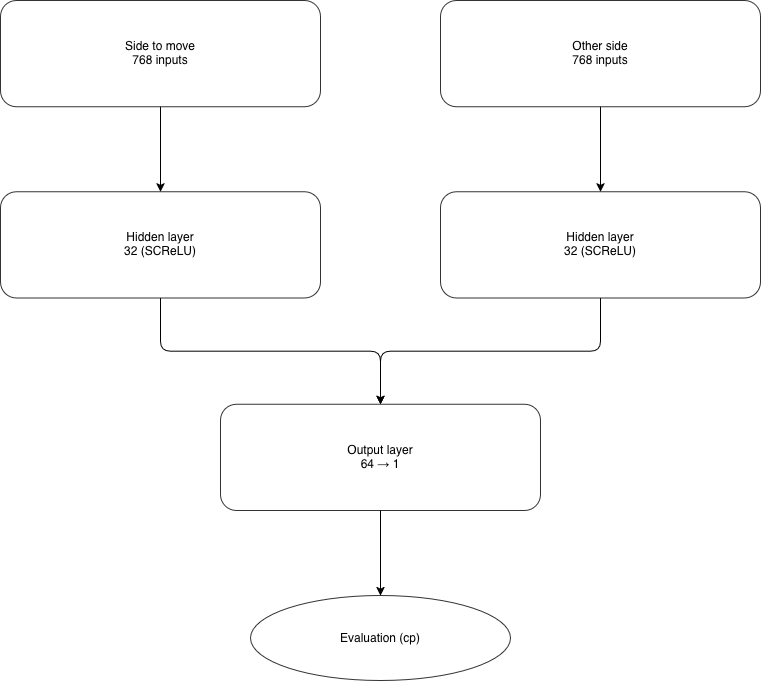

The diagram above was exported from draw.io. Its source (the exported page's mxGraphModel, read from the mxfile embedded in the PNG):
<mxGraphModel dx="964" dy="643" grid="1" gridSize="10" guides="1" tooltips="1" connect="1" arrows="1" fold="1" page="1" pageScale="1" pageWidth="850" pageHeight="1100" math="0" shadow="0">
  <root>
    <mxCell id="0" />
    <mxCell id="1" parent="0" />
    <mxCell id="ExwRMj4TGI9M0KRcgRV8-1" connectable="0" parent="1" style="group" value="" vertex="1">
      <mxGeometry height="680" width="760" x="40" y="40" as="geometry" />
    </mxCell>
    <mxCell id="in_us" parent="ExwRMj4TGI9M0KRcgRV8-1" style="rounded=1;whiteSpace=wrap;html=1;fillColor=none;strokeColor=#333333;" value="Side to move&lt;br&gt;768 inputs" vertex="1">
      <mxGeometry height="106.25" width="320" as="geometry" />
    </mxCell>
    <mxCell id="in_them" parent="ExwRMj4TGI9M0KRcgRV8-1" style="rounded=1;whiteSpace=wrap;html=1;fillColor=none;strokeColor=#333333;" value="Other side&lt;br&gt;768 inputs" vertex="1">
      <mxGeometry height="106.25" width="320" x="440" as="geometry" />
    </mxCell>
    <mxCell id="h_us" parent="ExwRMj4TGI9M0KRcgRV8-1" style="rounded=1;whiteSpace=wrap;html=1;fillColor=none;strokeColor=#333333;" value="Hidden layer&lt;br&gt;32 (SCReLU)" vertex="1">
      <mxGeometry height="106.25" width="320" y="191.25" as="geometry" />
    </mxCell>
    <mxCell id="h_them" parent="ExwRMj4TGI9M0KRcgRV8-1" style="rounded=1;whiteSpace=wrap;html=1;fillColor=none;strokeColor=#333333;" value="Hidden layer&lt;br&gt;32 (SCReLU)" vertex="1">
      <mxGeometry height="106.25" width="320" x="440" y="191.25" as="geometry" />
    </mxCell>
    <mxCell id="out" parent="ExwRMj4TGI9M0KRcgRV8-1" style="rounded=1;whiteSpace=wrap;html=1;fillColor=none;strokeColor=#333333;" value="Output layer&lt;br&gt;64 → 1" vertex="1">
      <mxGeometry height="106.25" width="320" x="220" y="403.75" as="geometry" />
    </mxCell>
    <mxCell id="eval" parent="ExwRMj4TGI9M0KRcgRV8-1" style="ellipse;whiteSpace=wrap;html=1;fillColor=none;strokeColor=#333333;" value="Evaluation (cp)" vertex="1">
      <mxGeometry height="85" width="260" x="250" y="595" as="geometry" />
    </mxCell>
    <mxCell id="e1" edge="1" parent="ExwRMj4TGI9M0KRcgRV8-1" source="in_us" style="edgeStyle=orthogonalEdgeStyle;html=1;endArrow=classic;" target="h_us">
      <mxGeometry relative="1" as="geometry" />
    </mxCell>
    <mxCell id="e2" edge="1" parent="ExwRMj4TGI9M0KRcgRV8-1" source="in_them" style="edgeStyle=orthogonalEdgeStyle;html=1;endArrow=classic;" target="h_them">
      <mxGeometry relative="1" as="geometry" />
    </mxCell>
    <mxCell id="e3" edge="1" parent="ExwRMj4TGI9M0KRcgRV8-1" source="h_us" style="edgeStyle=orthogonalEdgeStyle;html=1;endArrow=classic;" target="out">
      <mxGeometry relative="1" as="geometry" />
    </mxCell>
    <mxCell id="e4" edge="1" parent="ExwRMj4TGI9M0KRcgRV8-1" source="h_them" style="edgeStyle=orthogonalEdgeStyle;html=1;endArrow=classic;" target="out">
      <mxGeometry relative="1" as="geometry" />
    </mxCell>
    <mxCell id="e5" edge="1" parent="ExwRMj4TGI9M0KRcgRV8-1" source="out" style="edgeStyle=orthogonalEdgeStyle;html=1;endArrow=classic;" target="eval">
      <mxGeometry relative="1" as="geometry" />
    </mxCell>
  </root>
</mxGraphModel>